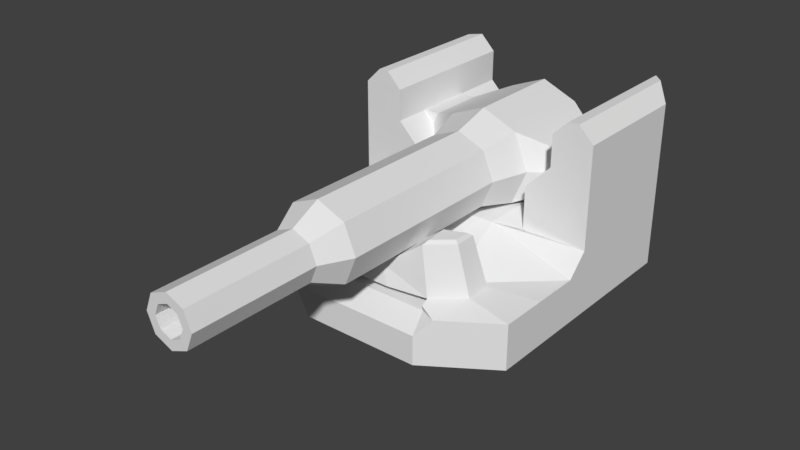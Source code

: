 # Source: TURRET_20MM.blend  (saved by Blender 2.79.0; exported with 4.5.12 LTS)
import bpy
from mathutils import Matrix  # noqa: F401  (used for matrix-valued properties, if any)

bpy.ops.wm.read_factory_settings(use_empty=True)
scene = bpy.context.scene
scene.name = 'Scene'

# ---- collections
col_collection_1 = bpy.data.collections.new('Collection 1'); scene.collection.children.link(col_collection_1)

# ---- materials (node trees are filled in below, after node groups)
mat_material = bpy.data.materials.new('Material')
mat_material.alpha_threshold = 0.0
mat_material.use_transparent_shadow = False
mat_material.roughness = 0.5
mat_material.line_color = (0.0, 0.0, 0.0, 1.0)

# ---- material node trees

# ---- world
world_world = bpy.data.worlds.new('World'); scene.world = world_world
world_world.color = (0.05088, 0.05088, 0.05088)
world_world.use_sun_shadow = False
world_world.sun_shadow_jitter_overblur = 0.0
world_world.cycles.sampling_method = 'MANUAL'

# ---- meshes
me_cylinder = bpy.data.meshes.new('Cylinder')
me_cylinder.from_pydata([(-3.127e-08, 0.2309, 0.2347), (-3.127e-08, -0.2403, 0.2347), (0.1666, 0.2309, 0.1657), (0.1666, -0.2403, 0.1657), (0.2356, 0.2309, -0.0008342), (0.2356, -0.2403, -0.0008342), (0.1666, 0.2309, -0.1674), (0.1666, -0.2403, -0.1674), (-5.187e-08, 0.2309, -0.2364), (-5.187e-08, -0.2403, -0.2364), (-0.1666, 0.2309, -0.1674), (-0.1666, -0.2403, -0.1674), (-0.2356, 0.2309, -0.0008342), (-0.2356, -0.2403, -0.0008342), (-0.1666, 0.2309, 0.1657), (-0.1666, -0.2403, 0.1657), (-2.901e-08, 0.3414, 0.1431), (0.1018, 0.3414, 0.1009), (0.1439, 0.3414, -0.0008341), (0.1018, 0.3414, -0.1026), (-4.159e-08, 0.3414, -0.1448), (-0.1018, 0.3414, -0.1026), (-0.1439, 0.3414, -0.0008341), (-0.1018, 0.3414, 0.1009), (0.3249, -0.1422, 0.09642), (0.3249, 0.1328, 0.09642), (0.3652, 0.1328, -0.0008342), (0.3652, -0.1422, -0.0008342), (0.3249, 0.1328, -0.09809), (0.3249, -0.1422, -0.09809), (-0.3249, -0.1422, -0.09809), (-0.3249, 0.1328, -0.09809), (-0.3652, 0.1328, -0.0008342), (-0.3652, -0.1422, -0.0008342), (-0.3249, 0.1328, 0.09642), (-0.3249, -0.1422, 0.09642), (0.4307, -0.1422, 0.09642), (0.4307, 0.1328, 0.09642), (0.471, 0.1328, -0.0008342), (0.471, -0.1422, -0.0008342), (0.4307, 0.1328, -0.09809), (0.4307, -0.1422, -0.09809), (-0.4307, -0.1422, -0.09809), (-0.4307, 0.1328, -0.09809), (-0.471, 0.1328, -0.0008342), (-0.471, -0.1422, -0.0008342), (-0.4307, 0.1328, 0.09642), (-0.4307, -0.1422, 0.09642), (0.1297, -0.4165, 0.1288), (-3.177e-08, -0.4165, 0.1825), (0.1834, -0.4165, -0.0008343), (0.1297, -0.4165, -0.1305), (-4.78e-08, -0.4165, -0.1842), (-0.1297, -0.4165, -0.1305), (-0.1834, -0.4165, -0.0008343), (-0.1297, -0.4165, 0.1288), (0.1297, -1.272, 0.1288), (-3.177e-08, -1.272, 0.1825), (0.1834, -1.272, -0.0008343), (0.1297, -1.272, -0.1305), (-4.78e-08, -1.272, -0.1842), (-0.1297, -1.272, -0.1305), (-0.1834, -1.272, -0.0008343), (-0.1297, -1.272, 0.1288), (0.08103, -1.406, 0.08019), (-3.173e-08, -1.406, 0.1138), (0.1146, -1.406, -0.0008343), (0.08103, -1.406, -0.08186), (-4.175e-08, -1.406, -0.1154), (-0.08103, -1.406, -0.08186), (-0.1146, -1.406, -0.0008343), (-0.08103, -1.406, 0.08019), (0.08103, -1.991, 0.08019), (-3.173e-08, -1.991, 0.1138), (0.1146, -1.991, -0.0008343), (0.08103, -1.991, -0.08186), (-4.175e-08, -1.991, -0.1154), (-0.08103, -1.991, -0.08186), (-0.1146, -1.991, -0.0008343), (-0.08103, -1.991, 0.08019), (0.04915, -1.991, 0.04831), (-3.171e-08, -1.991, 0.06867), (0.06951, -1.991, -0.0008343), (0.04915, -1.991, -0.04998), (-3.778e-08, -1.991, -0.07034), (-0.04915, -1.991, -0.04998), (-0.06951, -1.991, -0.0008343), (-0.04915, -1.991, 0.04831), (0.04915, -1.176, 0.04831), (-3.171e-08, -1.176, 0.06867), (0.06951, -1.176, -0.0008344), (0.04915, -1.176, -0.04998), (-3.778e-08, -1.176, -0.07034), (-0.04915, -1.176, -0.04998), (-0.06951, -1.176, -0.0008344), (-0.04915, -1.176, 0.04831)], [], [(0, 1, 3, 2), (6, 4, 26, 28), (11, 13, 33, 30), (6, 7, 9, 8), (8, 9, 11, 10), (2, 3, 24, 25), (11, 9, 52, 53), (13, 15, 35, 33), (14, 15, 1, 0), (6, 8, 20, 19), (16, 17, 18, 19, 20, 21, 22, 23), (12, 14, 23, 22), (2, 4, 18, 17), (8, 10, 21, 20), (14, 0, 16, 23), (0, 2, 17, 16), (4, 6, 19, 18), (10, 12, 22, 21), (32, 31, 43, 44), (26, 25, 37, 38), (34, 32, 44, 46), (28, 26, 38, 40), (15, 14, 34, 35), (4, 2, 25, 26), (5, 7, 29, 27), (10, 11, 30, 31), (3, 5, 27, 24), (14, 12, 32, 34), (7, 6, 28, 29), (12, 10, 31, 32), (37, 36, 39, 38), (38, 39, 41, 40), (43, 42, 45, 44), (44, 45, 47, 46), (27, 29, 41, 39), (33, 35, 47, 45), (24, 27, 39, 36), (30, 33, 45, 42), (29, 28, 40, 41), (35, 34, 46, 47), (25, 24, 36, 37), (31, 30, 42, 43), (52, 51, 59, 60), (1, 15, 55, 49), (3, 1, 49, 48), (7, 5, 50, 51), (13, 11, 53, 54), (9, 7, 51, 52), (15, 13, 54, 55), (5, 3, 48, 50), (57, 63, 71, 65), (50, 48, 56, 58), (55, 54, 62, 63), (53, 52, 60, 61), (51, 50, 58, 59), (48, 49, 57, 56), (49, 55, 63, 57), (54, 53, 61, 62), (69, 68, 76, 77), (62, 61, 69, 70), (60, 59, 67, 68), (58, 56, 64, 66), (63, 62, 70, 71), (61, 60, 68, 69), (59, 58, 66, 67), (56, 57, 65, 64), (79, 78, 86, 87), (67, 66, 74, 75), (64, 65, 73, 72), (65, 71, 79, 73), (70, 69, 77, 78), (68, 67, 75, 76), (66, 64, 72, 74), (71, 70, 78, 79), (86, 85, 93, 94), (77, 76, 84, 85), (75, 74, 82, 83), (72, 73, 81, 80), (73, 79, 87, 81), (78, 77, 85, 86), (76, 75, 83, 84), (74, 72, 80, 82), (88, 89, 95, 94, 93, 92, 91, 90), (84, 83, 91, 92), (82, 80, 88, 90), (87, 86, 94, 95), (85, 84, 92, 93), (83, 82, 90, 91), (80, 81, 89, 88), (81, 87, 95, 89)])
me_cylinder.use_remesh_preserve_volume = False
me_cylinder.use_remesh_preserve_attributes = False
me_cylinder.use_mirror_vertex_groups = False
me_cylinder.update()
me_cube = bpy.data.meshes.new('Cube')
me_cube.from_pydata([(0.5888, -0.2496, -0.02695), (-0.5888, -0.2496, -0.02695), (0.5888, -0.2496, 0.1847), (-0.5888, -0.2496, 0.1847), (0.2832, 1.0, -0.02695), (-0.2832, 1.0, -0.02695), (0.2832, -0.4544, -0.02695), (-0.2832, -0.4544, -0.02695), (0.5888, 0.2888, -0.02695), (-0.5888, 0.2888, -0.02695), (0.2832, 0.2888, -0.02695), (-0.2832, 0.2888, -0.02695), (-0.5888, 0.2888, 0.6025), (0.5888, 0.2888, 0.6025), (0.1871, 1.0, 0.3223), (0.2832, 1.0, 0.2808), (0.3793, 1.0, 0.1847), (0.2832, 1.0, 0.08854), (-0.2832, 1.0, 0.2808), (-0.1871, 1.0, 0.3223), (-0.2832, 1.0, 0.08854), (-0.3793, 1.0, 0.1847), (0.5888, 0.2888, 0.2808), (0.5888, 0.1927, 0.1847), (0.5888, 0.2888, 0.08854), (0.5888, 0.3849, 0.1847), (-0.5888, 0.1927, 0.1847), (-0.5888, 0.2888, 0.2808), (-0.5888, 0.3849, 0.1847), (-0.5888, 0.2888, 0.08854), (0.1871, 0.1927, 0.3223), (0.2832, 0.2888, 0.2808), (-0.2832, 0.2888, 0.2808), (-0.1871, 0.1927, 0.3223), (-0.3995, 1.0, 0.6025), (-0.2832, 1.0, 0.4863), (0.2832, 1.0, 0.4863), (0.3995, 1.0, 0.6025), (0.3995, 0.2888, 0.6025), (0.2832, 0.2888, 0.4863), (-0.2832, 0.2888, 0.4863), (-0.3995, 0.2888, 0.6025), (0.4723, 1.0, -0.02695), (0.5888, 0.8836, -0.02695), (-0.5888, 0.8836, -0.02695), (-0.4723, 1.0, -0.02695), (0.4723, 1.0, 0.1847), (0.5888, 0.8836, 0.1847), (-0.5888, 0.8836, 0.1847), (-0.4723, 1.0, 0.1847), (-0.5888, 0.8836, 0.6025), (-0.4723, 1.0, 0.6025), (0.5888, 0.8836, 0.6025), (0.4723, 1.0, 0.6025), (0.4723, 1.0, 0.8214), (-0.4723, 1.0, 0.8214), (0.5888, -0.02844, 0.1847), (0.2352, -0.1308, 0.1847), (-0.2352, -0.1308, 0.1847), (-0.5888, -0.02844, 0.1847), (-0.2655, -0.3436, 0.2203), (-0.3901, -0.2339, 0.2203), (0.3901, -0.2339, 0.2203), (0.2655, -0.3436, 0.2203), (0.2459, -0.1703, 0.2203), (-0.3901, -0.1154, 0.2203), (0.3901, -0.1154, 0.2203), (-0.2459, -0.1703, 0.2203), (-0.2217, -0.3225, 0.4354), (-0.2307, -0.2946, 0.4488), (-0.3101, -0.2247, 0.4488), (-0.3258, -0.2309, 0.4354), (0.3257, -0.2309, 0.4354), (0.3101, -0.2247, 0.4488), (0.2307, -0.2946, 0.4488), (0.2217, -0.3225, 0.4354), (0.2185, -0.187, 0.4488), (0.2053, -0.1778, 0.4354), (-0.3101, -0.1521, 0.4488), (-0.3258, -0.132, 0.4354), (0.3257, -0.132, 0.4354), (0.3101, -0.1521, 0.4488), (-0.2053, -0.1778, 0.4354), (-0.2185, -0.187, 0.4488), (0.2719, -0.3778, 0.1847), (0.2832, -0.4544, 0.1081), (0.3469, -0.4117, 0.1847), (0.2717, -0.3823, 0.2078), (-0.2832, -0.4544, 0.1081), (-0.2719, -0.3778, 0.1847), (-0.2717, -0.3823, 0.2078), (-0.3469, -0.4117, 0.1847), (0.5888, 0.2888, 0.7505), (0.5179, 0.2888, 0.8214), (-0.5179, 0.2888, 0.8214), (-0.5888, 0.2888, 0.7505), (0.4703, 0.2888, 0.8214), (0.3995, 0.2888, 0.7505), (0.3995, 1.0, 0.7505), (0.4703, 1.0, 0.8214), (-0.4703, 1.0, 0.8214), (-0.3995, 1.0, 0.7505), (-0.3995, 0.2888, 0.7505), (-0.4703, 0.2888, 0.8214), (0.5179, 0.9544, 0.8214), (0.5888, 0.8836, 0.7505), (-0.5888, 0.8836, 0.7505), (-0.5179, 0.9544, 0.8214), (0.05708, -0.1917, 0.2155), (0.07668, -0.365, 0.2155), (-0.07668, -0.365, 0.2155), (-0.05708, -0.1917, 0.2155), (0.0165, -0.1992, 0.2986), (0.03287, -0.3439, 0.2986), (-0.03288, -0.3439, 0.2986), (-0.01651, -0.1992, 0.2986)], [], [(11, 7, 1, 9), (1, 3, 59, 26, 29, 9), (18, 21, 49, 51, 34, 35), (90, 89, 58, 67, 60), (56, 57, 64, 66), (22, 25, 47, 52, 13), (14, 19, 33, 30), (31, 22, 13, 38, 39), (57, 58, 89, 84), (0, 2, 86, 85, 6), (5, 11, 9, 44, 45), (8, 0, 6, 10), (10, 6, 7, 11), (4, 10, 11, 5), (43, 47, 25, 24, 8), (14, 17, 4, 5, 20, 19), (46, 16, 15, 36, 37, 53), (27, 32, 40, 41, 12), (57, 84, 87, 63, 64), (9, 29, 28, 48, 44), (15, 31, 39, 36), (32, 18, 35, 40), (42, 43, 8, 10, 4), (37, 38, 97, 98), (8, 24, 23, 56, 2, 0), (58, 59, 65, 67), (21, 20, 5, 45, 49), (14, 15, 16, 17), (18, 19, 20, 21), (22, 23, 24, 25), (26, 27, 28, 29), (14, 30, 31, 15), (18, 32, 33, 19), (30, 23, 22, 31), (26, 33, 32, 27), (103, 100, 55, 107, 94), (36, 39, 38, 37), (34, 41, 40, 35), (48, 28, 27, 12, 50), (104, 105, 52, 53, 54), (41, 34, 101, 102), (34, 51, 55, 100, 101), (13, 52, 105, 92), (53, 37, 98, 99, 54), (50, 12, 95, 106), (42, 46, 47, 43), (44, 48, 49, 45), (55, 51, 50, 106, 107), (48, 50, 51, 49), (52, 47, 46, 53), (46, 42, 4, 17, 16), (23, 30, 57, 56), (30, 33, 58, 57), (33, 26, 59, 58), (63, 75, 113, 109), (67, 65, 79, 82), (3, 91, 90, 60, 61), (2, 56, 66, 62), (6, 85, 88, 7), (7, 88, 91, 3, 1), (59, 3, 61, 65), (64, 63, 109, 108), (62, 66, 80, 72), (66, 64, 77, 80), (83, 78, 70, 69), (65, 61, 71, 79), (63, 62, 72, 75), (81, 76, 74, 73), (69, 70, 71, 68), (73, 74, 75, 72), (77, 75, 74, 76), (79, 71, 70, 78), (72, 80, 81, 73), (68, 82, 83, 69), (76, 81, 80, 77), (78, 83, 82, 79), (61, 60, 68, 71), (84, 85, 86, 87), (88, 89, 90, 91), (84, 89, 88, 85), (87, 86, 2, 62, 63), (38, 13, 92, 93, 96, 97), (12, 41, 102, 103, 94, 95), (100, 103, 102, 101), (96, 99, 98, 97), (94, 107, 106, 95), (104, 93, 92, 105), (96, 93, 104, 54, 99), (82, 68, 114, 115), (67, 82, 115, 111), (60, 67, 111, 110), (77, 64, 108, 112), (75, 77, 112, 113), (68, 60, 110, 114), (108, 111, 115, 112), (112, 115, 114, 113), (113, 114, 110, 109), (109, 110, 111, 108)])
me_cube.materials.append(mat_material)
me_cube.use_remesh_preserve_volume = False
me_cube.use_remesh_preserve_attributes = False
me_cube.use_mirror_vertex_groups = False
me_cube.update()

# ---- objects
ob_cylinder = bpy.data.objects.new('Cylinder', me_cylinder)
ob_cube = bpy.data.objects.new('Cube', me_cube)

# ---- transforms, parenting, visibility, modifiers, constraints
ob_cylinder.location = (0.0, 0.6093, 0.5075)
ob_cylinder.lineart.crease_threshold = 0.0
ob_cube.location = (0.0, 0.0, 0.0)
ob_cube.lock_rotations_4d = False
ob_cube.empty_display_type = 'ARROWS'
ob_cube.lineart.crease_threshold = 0.0

# ---- collection membership
col_collection_1.objects.link(ob_cylinder)
col_collection_1.objects.link(ob_cube)

# ---- scene / render settings (as saved in the file)
scene.frame_start = 1; scene.frame_end = 250; scene.frame_set(89)
scene.render.engine = 'BLENDER_EEVEE_NEXT'
scene.render.resolution_percentage = 50
scene.render.dither_intensity = 0.0
scene.cycles.use_denoising = False
scene.cycles.samples = 128
scene.cycles.sampling_pattern = 'TABULATED_SOBOL'
scene.cycles.use_adaptive_sampling = False
scene.cycles.use_light_tree = False
scene.cycles.blur_glossy = 0.0
scene.cycles.sample_clamp_indirect = 0.0
scene.view_settings.view_transform = 'Standard'
bpy.context.view_layer.update()

# ---- added for rendering (the .blend has no active camera and no usable light): camera, sun
cam_auto = bpy.data.cameras.new('AutoCamera')
cam_auto.lens = 50.0
cam_auto.sensor_width = 36.0
cam_auto.clip_end = 1000.0
ob_auto_camera = bpy.data.objects.new('AutoCamera', cam_auto)
scene.collection.objects.link(ob_auto_camera)
ob_auto_camera.location = (2.58054, -3.28754, 2.46167)
ob_auto_camera.rotation_euler = (1.09748, -7.21219e-08, 0.694738)
scene.camera = ob_auto_camera
light_auto_sun = bpy.data.lights.new('AutoSun', 'SUN')
light_auto_sun.energy = 3.0
light_auto_sun.angle = 0.0523599
ob_auto_sun = bpy.data.objects.new('AutoSun', light_auto_sun)
scene.collection.objects.link(ob_auto_sun)
ob_auto_sun.rotation_euler = (0.872665, 0.174533, 0.523599)
bpy.context.view_layer.update()
